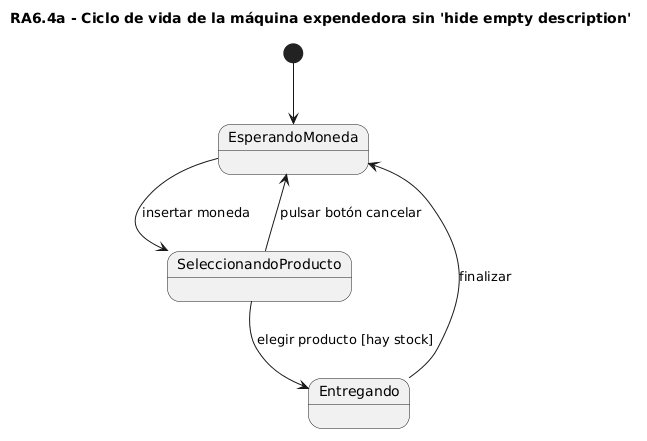

The diagram above was rendered by PlantUML. Its source (embedded in the PNG):
@startuml
title RA6.4a - Ciclo de vida de la máquina expendedora sin 'hide empty description'

' Se mantiene el formato visual requerido.
skinparam monochrome true
' He incluido 'hide empty description' para que el diagrama tenga un acabado más 
' limpio, ya que elimina el recuadro en blanco innecesario que aparece dentro 
' de los estados cuando no definimos acciones internas (como entry o exit).
' hide empty description

' Nodo de inicio
[*] --> EsperandoMoneda

' 1. Transición Inicial
' El estado utiliza un gerundio ("EsperandoMoneda")
'  y el evento utiliza un verbo ("insertar moneda").
EsperandoMoneda --> SeleccionandoProducto : insertar moneda

' 2. Transición Condicionada (Control de Stock)
' Se ha aplicado una condición de guarda [hay stock] para validar la disponibilidad 
' del refresco antes de permitir la entrega, asegurando un flujo lógico y realista.
SeleccionandoProducto --> Entregando : elegir producto [hay stock]

' 3. Retorno a Inicio (Reset)
Entregando --> EsperandoMoneda : finalizar

' --- 4. Flujo Alternativo (Cancelación) ---
' NOTA: Anticipación de errores/acciones del usuario. 
' Modela la realidad permitiendo abortar la operación sin dejar el sistema 
' en un "callejón sin salida".
SeleccionandoProducto --> EsperandoMoneda : pulsar botón cancelar
@enduml